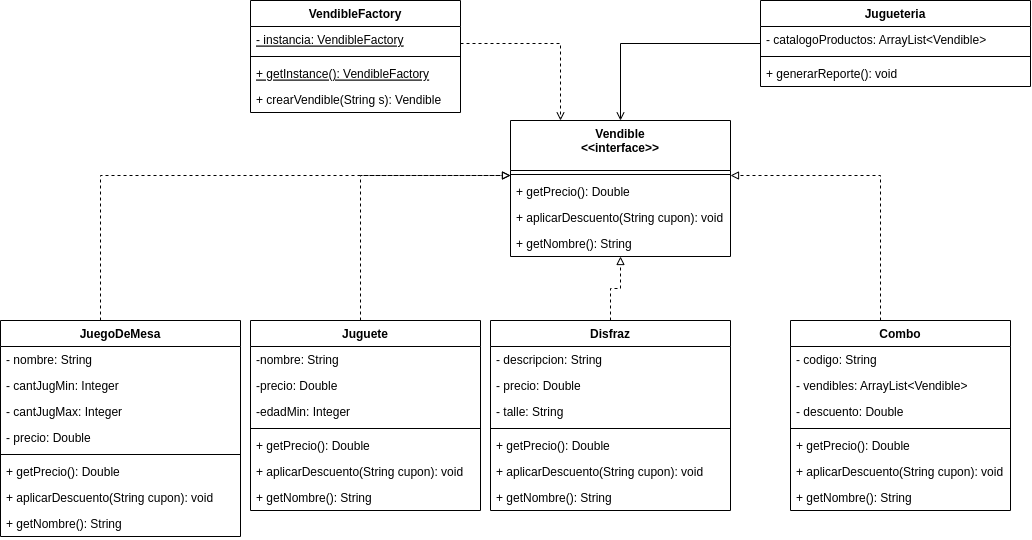

The diagram above was exported from draw.io. Its source (the exported page's mxGraphModel, read from the mxfile embedded in the PNG):
<mxGraphModel dx="1590" dy="435" grid="1" gridSize="10" guides="1" tooltips="1" connect="1" arrows="1" fold="1" page="1" pageScale="1" pageWidth="850" pageHeight="1100" math="0" shadow="0">
  <root>
    <mxCell id="0" />
    <mxCell id="1" parent="0" />
    <mxCell id="HDfEyoToigdvO5Ah0L_7-22" style="edgeStyle=orthogonalEdgeStyle;rounded=0;orthogonalLoop=1;jettySize=auto;html=1;dashed=1;endArrow=block;endFill=0;" edge="1" parent="1" source="HDfEyoToigdvO5Ah0L_7-1" target="HDfEyoToigdvO5Ah0L_7-17">
      <mxGeometry relative="1" as="geometry">
        <Array as="points">
          <mxPoint x="-80" y="275" />
        </Array>
      </mxGeometry>
    </mxCell>
    <mxCell id="HDfEyoToigdvO5Ah0L_7-1" value="JuegoDeMesa" style="swimlane;fontStyle=1;align=center;verticalAlign=top;childLayout=stackLayout;horizontal=1;startSize=26;horizontalStack=0;resizeParent=1;resizeParentMax=0;resizeLast=0;collapsible=1;marginBottom=0;" vertex="1" parent="1">
      <mxGeometry x="-180" y="420" width="240" height="216" as="geometry" />
    </mxCell>
    <mxCell id="HDfEyoToigdvO5Ah0L_7-2" value="- nombre: String" style="text;strokeColor=none;fillColor=none;align=left;verticalAlign=top;spacingLeft=4;spacingRight=4;overflow=hidden;rotatable=0;points=[[0,0.5],[1,0.5]];portConstraint=eastwest;" vertex="1" parent="HDfEyoToigdvO5Ah0L_7-1">
      <mxGeometry y="26" width="240" height="26" as="geometry" />
    </mxCell>
    <mxCell id="HDfEyoToigdvO5Ah0L_7-32" value="- cantJugMin: Integer" style="text;strokeColor=none;fillColor=none;align=left;verticalAlign=top;spacingLeft=4;spacingRight=4;overflow=hidden;rotatable=0;points=[[0,0.5],[1,0.5]];portConstraint=eastwest;" vertex="1" parent="HDfEyoToigdvO5Ah0L_7-1">
      <mxGeometry y="52" width="240" height="26" as="geometry" />
    </mxCell>
    <mxCell id="HDfEyoToigdvO5Ah0L_7-33" value="- cantJugMax: Integer" style="text;strokeColor=none;fillColor=none;align=left;verticalAlign=top;spacingLeft=4;spacingRight=4;overflow=hidden;rotatable=0;points=[[0,0.5],[1,0.5]];portConstraint=eastwest;" vertex="1" parent="HDfEyoToigdvO5Ah0L_7-1">
      <mxGeometry y="78" width="240" height="26" as="geometry" />
    </mxCell>
    <mxCell id="HDfEyoToigdvO5Ah0L_7-34" value="- precio: Double" style="text;strokeColor=none;fillColor=none;align=left;verticalAlign=top;spacingLeft=4;spacingRight=4;overflow=hidden;rotatable=0;points=[[0,0.5],[1,0.5]];portConstraint=eastwest;" vertex="1" parent="HDfEyoToigdvO5Ah0L_7-1">
      <mxGeometry y="104" width="240" height="26" as="geometry" />
    </mxCell>
    <mxCell id="HDfEyoToigdvO5Ah0L_7-3" value="" style="line;strokeWidth=1;fillColor=none;align=left;verticalAlign=middle;spacingTop=-1;spacingLeft=3;spacingRight=3;rotatable=0;labelPosition=right;points=[];portConstraint=eastwest;" vertex="1" parent="HDfEyoToigdvO5Ah0L_7-1">
      <mxGeometry y="130" width="240" height="8" as="geometry" />
    </mxCell>
    <mxCell id="HDfEyoToigdvO5Ah0L_7-4" value="+ getPrecio(): Double" style="text;strokeColor=none;fillColor=none;align=left;verticalAlign=top;spacingLeft=4;spacingRight=4;overflow=hidden;rotatable=0;points=[[0,0.5],[1,0.5]];portConstraint=eastwest;" vertex="1" parent="HDfEyoToigdvO5Ah0L_7-1">
      <mxGeometry y="138" width="240" height="26" as="geometry" />
    </mxCell>
    <mxCell id="HDfEyoToigdvO5Ah0L_7-26" value="+ aplicarDescuento(String cupon): void" style="text;strokeColor=none;fillColor=none;align=left;verticalAlign=top;spacingLeft=4;spacingRight=4;overflow=hidden;rotatable=0;points=[[0,0.5],[1,0.5]];portConstraint=eastwest;" vertex="1" parent="HDfEyoToigdvO5Ah0L_7-1">
      <mxGeometry y="164" width="240" height="26" as="geometry" />
    </mxCell>
    <mxCell id="HDfEyoToigdvO5Ah0L_7-52" value="+ getNombre(): String" style="text;strokeColor=none;fillColor=none;align=left;verticalAlign=top;spacingLeft=4;spacingRight=4;overflow=hidden;rotatable=0;points=[[0,0.5],[1,0.5]];portConstraint=eastwest;" vertex="1" parent="HDfEyoToigdvO5Ah0L_7-1">
      <mxGeometry y="190" width="240" height="26" as="geometry" />
    </mxCell>
    <mxCell id="HDfEyoToigdvO5Ah0L_7-23" style="edgeStyle=orthogonalEdgeStyle;rounded=0;orthogonalLoop=1;jettySize=auto;html=1;dashed=1;endArrow=block;endFill=0;" edge="1" parent="1" source="HDfEyoToigdvO5Ah0L_7-5" target="HDfEyoToigdvO5Ah0L_7-17">
      <mxGeometry relative="1" as="geometry">
        <Array as="points">
          <mxPoint x="180" y="275" />
        </Array>
      </mxGeometry>
    </mxCell>
    <mxCell id="HDfEyoToigdvO5Ah0L_7-5" value="Juguete" style="swimlane;fontStyle=1;align=center;verticalAlign=top;childLayout=stackLayout;horizontal=1;startSize=26;horizontalStack=0;resizeParent=1;resizeParentMax=0;resizeLast=0;collapsible=1;marginBottom=0;" vertex="1" parent="1">
      <mxGeometry x="70" y="420" width="230" height="190" as="geometry" />
    </mxCell>
    <mxCell id="HDfEyoToigdvO5Ah0L_7-6" value="-nombre: String" style="text;strokeColor=none;fillColor=none;align=left;verticalAlign=top;spacingLeft=4;spacingRight=4;overflow=hidden;rotatable=0;points=[[0,0.5],[1,0.5]];portConstraint=eastwest;" vertex="1" parent="HDfEyoToigdvO5Ah0L_7-5">
      <mxGeometry y="26" width="230" height="26" as="geometry" />
    </mxCell>
    <mxCell id="HDfEyoToigdvO5Ah0L_7-35" value="-precio: Double" style="text;strokeColor=none;fillColor=none;align=left;verticalAlign=top;spacingLeft=4;spacingRight=4;overflow=hidden;rotatable=0;points=[[0,0.5],[1,0.5]];portConstraint=eastwest;" vertex="1" parent="HDfEyoToigdvO5Ah0L_7-5">
      <mxGeometry y="52" width="230" height="26" as="geometry" />
    </mxCell>
    <mxCell id="HDfEyoToigdvO5Ah0L_7-36" value="-edadMin: Integer" style="text;strokeColor=none;fillColor=none;align=left;verticalAlign=top;spacingLeft=4;spacingRight=4;overflow=hidden;rotatable=0;points=[[0,0.5],[1,0.5]];portConstraint=eastwest;" vertex="1" parent="HDfEyoToigdvO5Ah0L_7-5">
      <mxGeometry y="78" width="230" height="26" as="geometry" />
    </mxCell>
    <mxCell id="HDfEyoToigdvO5Ah0L_7-7" value="" style="line;strokeWidth=1;fillColor=none;align=left;verticalAlign=middle;spacingTop=-1;spacingLeft=3;spacingRight=3;rotatable=0;labelPosition=right;points=[];portConstraint=eastwest;" vertex="1" parent="HDfEyoToigdvO5Ah0L_7-5">
      <mxGeometry y="104" width="230" height="8" as="geometry" />
    </mxCell>
    <mxCell id="HDfEyoToigdvO5Ah0L_7-8" value="+ getPrecio(): Double" style="text;strokeColor=none;fillColor=none;align=left;verticalAlign=top;spacingLeft=4;spacingRight=4;overflow=hidden;rotatable=0;points=[[0,0.5],[1,0.5]];portConstraint=eastwest;" vertex="1" parent="HDfEyoToigdvO5Ah0L_7-5">
      <mxGeometry y="112" width="230" height="26" as="geometry" />
    </mxCell>
    <mxCell id="HDfEyoToigdvO5Ah0L_7-27" value="+ aplicarDescuento(String cupon): void" style="text;strokeColor=none;fillColor=none;align=left;verticalAlign=top;spacingLeft=4;spacingRight=4;overflow=hidden;rotatable=0;points=[[0,0.5],[1,0.5]];portConstraint=eastwest;" vertex="1" parent="HDfEyoToigdvO5Ah0L_7-5">
      <mxGeometry y="138" width="230" height="26" as="geometry" />
    </mxCell>
    <mxCell id="HDfEyoToigdvO5Ah0L_7-51" value="+ getNombre(): String" style="text;strokeColor=none;fillColor=none;align=left;verticalAlign=top;spacingLeft=4;spacingRight=4;overflow=hidden;rotatable=0;points=[[0,0.5],[1,0.5]];portConstraint=eastwest;" vertex="1" parent="HDfEyoToigdvO5Ah0L_7-5">
      <mxGeometry y="164" width="230" height="26" as="geometry" />
    </mxCell>
    <mxCell id="HDfEyoToigdvO5Ah0L_7-24" style="edgeStyle=orthogonalEdgeStyle;rounded=0;orthogonalLoop=1;jettySize=auto;html=1;dashed=1;endArrow=block;endFill=0;" edge="1" parent="1" source="HDfEyoToigdvO5Ah0L_7-9" target="HDfEyoToigdvO5Ah0L_7-17">
      <mxGeometry relative="1" as="geometry" />
    </mxCell>
    <mxCell id="HDfEyoToigdvO5Ah0L_7-9" value="Disfraz" style="swimlane;fontStyle=1;align=center;verticalAlign=top;childLayout=stackLayout;horizontal=1;startSize=26;horizontalStack=0;resizeParent=1;resizeParentMax=0;resizeLast=0;collapsible=1;marginBottom=0;" vertex="1" parent="1">
      <mxGeometry x="310" y="420" width="240" height="190" as="geometry" />
    </mxCell>
    <mxCell id="HDfEyoToigdvO5Ah0L_7-10" value="- descripcion: String" style="text;strokeColor=none;fillColor=none;align=left;verticalAlign=top;spacingLeft=4;spacingRight=4;overflow=hidden;rotatable=0;points=[[0,0.5],[1,0.5]];portConstraint=eastwest;" vertex="1" parent="HDfEyoToigdvO5Ah0L_7-9">
      <mxGeometry y="26" width="240" height="26" as="geometry" />
    </mxCell>
    <mxCell id="HDfEyoToigdvO5Ah0L_7-37" value="- precio: Double" style="text;strokeColor=none;fillColor=none;align=left;verticalAlign=top;spacingLeft=4;spacingRight=4;overflow=hidden;rotatable=0;points=[[0,0.5],[1,0.5]];portConstraint=eastwest;" vertex="1" parent="HDfEyoToigdvO5Ah0L_7-9">
      <mxGeometry y="52" width="240" height="26" as="geometry" />
    </mxCell>
    <mxCell id="HDfEyoToigdvO5Ah0L_7-38" value="- talle: String" style="text;strokeColor=none;fillColor=none;align=left;verticalAlign=top;spacingLeft=4;spacingRight=4;overflow=hidden;rotatable=0;points=[[0,0.5],[1,0.5]];portConstraint=eastwest;" vertex="1" parent="HDfEyoToigdvO5Ah0L_7-9">
      <mxGeometry y="78" width="240" height="26" as="geometry" />
    </mxCell>
    <mxCell id="HDfEyoToigdvO5Ah0L_7-11" value="" style="line;strokeWidth=1;fillColor=none;align=left;verticalAlign=middle;spacingTop=-1;spacingLeft=3;spacingRight=3;rotatable=0;labelPosition=right;points=[];portConstraint=eastwest;" vertex="1" parent="HDfEyoToigdvO5Ah0L_7-9">
      <mxGeometry y="104" width="240" height="8" as="geometry" />
    </mxCell>
    <mxCell id="HDfEyoToigdvO5Ah0L_7-12" value="+ getPrecio(): Double" style="text;strokeColor=none;fillColor=none;align=left;verticalAlign=top;spacingLeft=4;spacingRight=4;overflow=hidden;rotatable=0;points=[[0,0.5],[1,0.5]];portConstraint=eastwest;" vertex="1" parent="HDfEyoToigdvO5Ah0L_7-9">
      <mxGeometry y="112" width="240" height="26" as="geometry" />
    </mxCell>
    <mxCell id="HDfEyoToigdvO5Ah0L_7-28" value="+ aplicarDescuento(String cupon): void" style="text;strokeColor=none;fillColor=none;align=left;verticalAlign=top;spacingLeft=4;spacingRight=4;overflow=hidden;rotatable=0;points=[[0,0.5],[1,0.5]];portConstraint=eastwest;" vertex="1" parent="HDfEyoToigdvO5Ah0L_7-9">
      <mxGeometry y="138" width="240" height="26" as="geometry" />
    </mxCell>
    <mxCell id="HDfEyoToigdvO5Ah0L_7-50" value="+ getNombre(): String" style="text;strokeColor=none;fillColor=none;align=left;verticalAlign=top;spacingLeft=4;spacingRight=4;overflow=hidden;rotatable=0;points=[[0,0.5],[1,0.5]];portConstraint=eastwest;" vertex="1" parent="HDfEyoToigdvO5Ah0L_7-9">
      <mxGeometry y="164" width="240" height="26" as="geometry" />
    </mxCell>
    <mxCell id="HDfEyoToigdvO5Ah0L_7-25" style="edgeStyle=orthogonalEdgeStyle;rounded=0;orthogonalLoop=1;jettySize=auto;html=1;endArrow=block;endFill=0;dashed=1;" edge="1" parent="1" source="HDfEyoToigdvO5Ah0L_7-13" target="HDfEyoToigdvO5Ah0L_7-17">
      <mxGeometry relative="1" as="geometry">
        <Array as="points">
          <mxPoint x="700" y="275" />
        </Array>
      </mxGeometry>
    </mxCell>
    <mxCell id="HDfEyoToigdvO5Ah0L_7-13" value="Combo" style="swimlane;fontStyle=1;align=center;verticalAlign=top;childLayout=stackLayout;horizontal=1;startSize=26;horizontalStack=0;resizeParent=1;resizeParentMax=0;resizeLast=0;collapsible=1;marginBottom=0;" vertex="1" parent="1">
      <mxGeometry x="610" y="420" width="220" height="190" as="geometry" />
    </mxCell>
    <mxCell id="HDfEyoToigdvO5Ah0L_7-39" value="- codigo: String" style="text;strokeColor=none;fillColor=none;align=left;verticalAlign=top;spacingLeft=4;spacingRight=4;overflow=hidden;rotatable=0;points=[[0,0.5],[1,0.5]];portConstraint=eastwest;" vertex="1" parent="HDfEyoToigdvO5Ah0L_7-13">
      <mxGeometry y="26" width="220" height="26" as="geometry" />
    </mxCell>
    <mxCell id="HDfEyoToigdvO5Ah0L_7-14" value="- vendibles: ArrayList&lt;Vendible&gt;" style="text;strokeColor=none;fillColor=none;align=left;verticalAlign=top;spacingLeft=4;spacingRight=4;overflow=hidden;rotatable=0;points=[[0,0.5],[1,0.5]];portConstraint=eastwest;" vertex="1" parent="HDfEyoToigdvO5Ah0L_7-13">
      <mxGeometry y="52" width="220" height="26" as="geometry" />
    </mxCell>
    <mxCell id="HDfEyoToigdvO5Ah0L_7-40" value="- descuento: Double" style="text;strokeColor=none;fillColor=none;align=left;verticalAlign=top;spacingLeft=4;spacingRight=4;overflow=hidden;rotatable=0;points=[[0,0.5],[1,0.5]];portConstraint=eastwest;" vertex="1" parent="HDfEyoToigdvO5Ah0L_7-13">
      <mxGeometry y="78" width="220" height="26" as="geometry" />
    </mxCell>
    <mxCell id="HDfEyoToigdvO5Ah0L_7-15" value="" style="line;strokeWidth=1;fillColor=none;align=left;verticalAlign=middle;spacingTop=-1;spacingLeft=3;spacingRight=3;rotatable=0;labelPosition=right;points=[];portConstraint=eastwest;" vertex="1" parent="HDfEyoToigdvO5Ah0L_7-13">
      <mxGeometry y="104" width="220" height="8" as="geometry" />
    </mxCell>
    <mxCell id="HDfEyoToigdvO5Ah0L_7-16" value="+ getPrecio(): Double" style="text;strokeColor=none;fillColor=none;align=left;verticalAlign=top;spacingLeft=4;spacingRight=4;overflow=hidden;rotatable=0;points=[[0,0.5],[1,0.5]];portConstraint=eastwest;" vertex="1" parent="HDfEyoToigdvO5Ah0L_7-13">
      <mxGeometry y="112" width="220" height="26" as="geometry" />
    </mxCell>
    <mxCell id="HDfEyoToigdvO5Ah0L_7-29" value="+ aplicarDescuento(String cupon): void" style="text;strokeColor=none;fillColor=none;align=left;verticalAlign=top;spacingLeft=4;spacingRight=4;overflow=hidden;rotatable=0;points=[[0,0.5],[1,0.5]];portConstraint=eastwest;" vertex="1" parent="HDfEyoToigdvO5Ah0L_7-13">
      <mxGeometry y="138" width="220" height="26" as="geometry" />
    </mxCell>
    <mxCell id="HDfEyoToigdvO5Ah0L_7-49" value="+ getNombre(): String" style="text;strokeColor=none;fillColor=none;align=left;verticalAlign=top;spacingLeft=4;spacingRight=4;overflow=hidden;rotatable=0;points=[[0,0.5],[1,0.5]];portConstraint=eastwest;" vertex="1" parent="HDfEyoToigdvO5Ah0L_7-13">
      <mxGeometry y="164" width="220" height="26" as="geometry" />
    </mxCell>
    <mxCell id="HDfEyoToigdvO5Ah0L_7-17" value="Vendible&#10;&lt;&lt;interface&gt;&gt;" style="swimlane;fontStyle=1;align=center;verticalAlign=top;childLayout=stackLayout;horizontal=1;startSize=50;horizontalStack=0;resizeParent=1;resizeParentMax=0;resizeLast=0;collapsible=1;marginBottom=0;" vertex="1" parent="1">
      <mxGeometry x="330" y="220" width="220" height="136" as="geometry" />
    </mxCell>
    <mxCell id="HDfEyoToigdvO5Ah0L_7-19" value="" style="line;strokeWidth=1;fillColor=none;align=left;verticalAlign=middle;spacingTop=-1;spacingLeft=3;spacingRight=3;rotatable=0;labelPosition=right;points=[];portConstraint=eastwest;" vertex="1" parent="HDfEyoToigdvO5Ah0L_7-17">
      <mxGeometry y="50" width="220" height="8" as="geometry" />
    </mxCell>
    <mxCell id="HDfEyoToigdvO5Ah0L_7-20" value="+ getPrecio(): Double" style="text;strokeColor=none;fillColor=none;align=left;verticalAlign=top;spacingLeft=4;spacingRight=4;overflow=hidden;rotatable=0;points=[[0,0.5],[1,0.5]];portConstraint=eastwest;" vertex="1" parent="HDfEyoToigdvO5Ah0L_7-17">
      <mxGeometry y="58" width="220" height="26" as="geometry" />
    </mxCell>
    <mxCell id="HDfEyoToigdvO5Ah0L_7-21" value="+ aplicarDescuento(String cupon): void" style="text;strokeColor=none;fillColor=none;align=left;verticalAlign=top;spacingLeft=4;spacingRight=4;overflow=hidden;rotatable=0;points=[[0,0.5],[1,0.5]];portConstraint=eastwest;" vertex="1" parent="HDfEyoToigdvO5Ah0L_7-17">
      <mxGeometry y="84" width="220" height="26" as="geometry" />
    </mxCell>
    <mxCell id="HDfEyoToigdvO5Ah0L_7-48" value="+ getNombre(): String" style="text;strokeColor=none;fillColor=none;align=left;verticalAlign=top;spacingLeft=4;spacingRight=4;overflow=hidden;rotatable=0;points=[[0,0.5],[1,0.5]];portConstraint=eastwest;" vertex="1" parent="HDfEyoToigdvO5Ah0L_7-17">
      <mxGeometry y="110" width="220" height="26" as="geometry" />
    </mxCell>
    <mxCell id="HDfEyoToigdvO5Ah0L_7-45" style="edgeStyle=orthogonalEdgeStyle;rounded=0;orthogonalLoop=1;jettySize=auto;html=1;endArrow=open;endFill=0;" edge="1" parent="1" source="HDfEyoToigdvO5Ah0L_7-41" target="HDfEyoToigdvO5Ah0L_7-17">
      <mxGeometry relative="1" as="geometry" />
    </mxCell>
    <mxCell id="HDfEyoToigdvO5Ah0L_7-41" value="Jugueteria" style="swimlane;fontStyle=1;align=center;verticalAlign=top;childLayout=stackLayout;horizontal=1;startSize=26;horizontalStack=0;resizeParent=1;resizeParentMax=0;resizeLast=0;collapsible=1;marginBottom=0;" vertex="1" parent="1">
      <mxGeometry x="580" y="100" width="270" height="86" as="geometry" />
    </mxCell>
    <mxCell id="HDfEyoToigdvO5Ah0L_7-42" value="- catalogoProductos: ArrayList&lt;Vendible&gt;" style="text;strokeColor=none;fillColor=none;align=left;verticalAlign=top;spacingLeft=4;spacingRight=4;overflow=hidden;rotatable=0;points=[[0,0.5],[1,0.5]];portConstraint=eastwest;" vertex="1" parent="HDfEyoToigdvO5Ah0L_7-41">
      <mxGeometry y="26" width="270" height="26" as="geometry" />
    </mxCell>
    <mxCell id="HDfEyoToigdvO5Ah0L_7-43" value="" style="line;strokeWidth=1;fillColor=none;align=left;verticalAlign=middle;spacingTop=-1;spacingLeft=3;spacingRight=3;rotatable=0;labelPosition=right;points=[];portConstraint=eastwest;" vertex="1" parent="HDfEyoToigdvO5Ah0L_7-41">
      <mxGeometry y="52" width="270" height="8" as="geometry" />
    </mxCell>
    <mxCell id="HDfEyoToigdvO5Ah0L_7-44" value="+ generarReporte(): void" style="text;strokeColor=none;fillColor=none;align=left;verticalAlign=top;spacingLeft=4;spacingRight=4;overflow=hidden;rotatable=0;points=[[0,0.5],[1,0.5]];portConstraint=eastwest;" vertex="1" parent="HDfEyoToigdvO5Ah0L_7-41">
      <mxGeometry y="60" width="270" height="26" as="geometry" />
    </mxCell>
    <mxCell id="HDfEyoToigdvO5Ah0L_7-57" style="edgeStyle=orthogonalEdgeStyle;rounded=0;orthogonalLoop=1;jettySize=auto;html=1;endArrow=open;endFill=0;dashed=1;" edge="1" parent="1" source="HDfEyoToigdvO5Ah0L_7-53" target="HDfEyoToigdvO5Ah0L_7-17">
      <mxGeometry relative="1" as="geometry">
        <Array as="points">
          <mxPoint x="380" y="143" />
        </Array>
      </mxGeometry>
    </mxCell>
    <mxCell id="HDfEyoToigdvO5Ah0L_7-53" value="VendibleFactory" style="swimlane;fontStyle=1;align=center;verticalAlign=top;childLayout=stackLayout;horizontal=1;startSize=26;horizontalStack=0;resizeParent=1;resizeParentMax=0;resizeLast=0;collapsible=1;marginBottom=0;" vertex="1" parent="1">
      <mxGeometry x="70" y="100" width="210" height="112" as="geometry" />
    </mxCell>
    <mxCell id="HDfEyoToigdvO5Ah0L_7-54" value="- instancia: VendibleFactory" style="text;strokeColor=none;fillColor=none;align=left;verticalAlign=top;spacingLeft=4;spacingRight=4;overflow=hidden;rotatable=0;points=[[0,0.5],[1,0.5]];portConstraint=eastwest;fontStyle=4" vertex="1" parent="HDfEyoToigdvO5Ah0L_7-53">
      <mxGeometry y="26" width="210" height="26" as="geometry" />
    </mxCell>
    <mxCell id="HDfEyoToigdvO5Ah0L_7-55" value="" style="line;strokeWidth=1;fillColor=none;align=left;verticalAlign=middle;spacingTop=-1;spacingLeft=3;spacingRight=3;rotatable=0;labelPosition=right;points=[];portConstraint=eastwest;" vertex="1" parent="HDfEyoToigdvO5Ah0L_7-53">
      <mxGeometry y="52" width="210" height="8" as="geometry" />
    </mxCell>
    <mxCell id="HDfEyoToigdvO5Ah0L_7-58" value="+ getInstance(): VendibleFactory" style="text;strokeColor=none;fillColor=none;align=left;verticalAlign=top;spacingLeft=4;spacingRight=4;overflow=hidden;rotatable=0;points=[[0,0.5],[1,0.5]];portConstraint=eastwest;fontStyle=4" vertex="1" parent="HDfEyoToigdvO5Ah0L_7-53">
      <mxGeometry y="60" width="210" height="26" as="geometry" />
    </mxCell>
    <mxCell id="HDfEyoToigdvO5Ah0L_7-56" value="+ crearVendible(String s): Vendible" style="text;strokeColor=none;fillColor=none;align=left;verticalAlign=top;spacingLeft=4;spacingRight=4;overflow=hidden;rotatable=0;points=[[0,0.5],[1,0.5]];portConstraint=eastwest;" vertex="1" parent="HDfEyoToigdvO5Ah0L_7-53">
      <mxGeometry y="86" width="210" height="26" as="geometry" />
    </mxCell>
  </root>
</mxGraphModel>